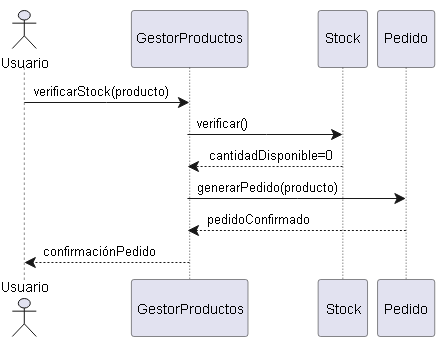

The diagram above was exported from draw.io. Its source (the exported page's mxGraphModel, read from the mxfile embedded in the PNG):
<mxGraphModel dx="1735" dy="1190" grid="0" gridSize="10" guides="1" tooltips="1" connect="1" arrows="1" fold="1" page="0" pageScale="1" pageWidth="827" pageHeight="1169" math="0" shadow="0">
  <root>
    <mxCell id="0" />
    <mxCell id="1" parent="0" />
    <UserObject label="" plantUmlData="{&#10;  &quot;data&quot;: &quot;@startuml\nactor Usuario\nUsuario -&gt; GestorProductos: verificarStock(producto)\nGestorProductos -&gt; Stock: verificar()\nStock --&gt; GestorProductos: cantidadDisponible=0\nGestorProductos -&gt; Pedido: generarPedido(producto)\nPedido --&gt; GestorProductos: pedidoConfirmado\nGestorProductos --&gt; Usuario: confirmaciónPedido\n@enduml\n&quot;,&#10;  &quot;config&quot;: null&#10;}" id="OkHNdJN28T5p_jFKmwhe-52">
      <mxCell connectable="0" parent="1" style="group;transparentBounds=1;editIcon=1;lockedGroup=0;groupPadding=10;" vertex="1">
        <mxGeometry as="geometry" />
      </mxCell>
    </UserObject>
    <UserObject label="" plantUmlId="life_0" plantUmlBaseStyle="endArrow=none;html=1;strokeColor=#181818;strokeWidth=0.5;dashed=1;dashPattern=5 5;" plantUmlBaseValue="" id="OkHNdJN28T5p_jFKmwhe-53">
      <mxCell edge="1" parent="OkHNdJN28T5p_jFKmwhe-52" style="endArrow=none;html=1;strokeColor=#181818;strokeWidth=0.5;dashed=1;dashPattern=5 5;rounded=0;">
        <mxGeometry relative="1" as="geometry">
          <mxPoint x="42" y="267" as="sourcePoint" />
          <mxPoint x="42" y="480" as="targetPoint" />
        </mxGeometry>
      </mxCell>
    </UserObject>
    <UserObject label="GestorProductos" plantUmlId="p_1" plantUmlBaseStyle="shape=umlLifeline;perimeter=lifelinePerimeter;size=57;lifelineMirror=1;container=1;dropTarget=0;collapsible=0;recursiveResize=0;outlineConnect=0;portConstraint=eastwest;rounded=1;absoluteArcSize=1;arcSize=5;fillColor=#E2E2F0;strokeColor=#181818;strokeWidth=0.5;fontColor=#000000;fontSize=14;whiteSpace=wrap;html=1;" plantUmlBaseValue="GestorProductos" id="OkHNdJN28T5p_jFKmwhe-54">
      <mxCell parent="OkHNdJN28T5p_jFKmwhe-52" style="shape=umlLifeline;perimeter=lifelinePerimeter;size=57;lifelineMirror=1;container=1;dropTarget=0;collapsible=0;recursiveResize=0;outlineConnect=0;portConstraint=eastwest;rounded=1;absoluteArcSize=1;arcSize=5;fillColor=#E2E2F0;strokeColor=#181818;strokeWidth=0.5;fontColor=#000000;fontSize=14;whiteSpace=wrap;html=1;" vertex="1">
        <mxGeometry height="326" width="116.6" x="149.09999999999997" y="210" as="geometry" />
      </mxCell>
    </UserObject>
    <UserObject label="Stock" plantUmlId="p_2" plantUmlBaseStyle="shape=umlLifeline;perimeter=lifelinePerimeter;size=57;lifelineMirror=1;container=1;dropTarget=0;collapsible=0;recursiveResize=0;outlineConnect=0;portConstraint=eastwest;rounded=1;absoluteArcSize=1;arcSize=5;fillColor=#E2E2F0;strokeColor=#181818;strokeWidth=0.5;fontColor=#000000;fontSize=14;whiteSpace=wrap;html=1;" plantUmlBaseValue="Stock" id="OkHNdJN28T5p_jFKmwhe-55">
      <mxCell parent="OkHNdJN28T5p_jFKmwhe-52" style="shape=umlLifeline;perimeter=lifelinePerimeter;size=57;lifelineMirror=1;container=1;dropTarget=0;collapsible=0;recursiveResize=0;outlineConnect=0;portConstraint=eastwest;rounded=1;absoluteArcSize=1;arcSize=5;fillColor=#E2E2F0;strokeColor=#181818;strokeWidth=0.5;fontColor=#000000;fontSize=14;whiteSpace=wrap;html=1;" vertex="1">
        <mxGeometry height="326" width="49.4" x="335.84285714285716" y="210" as="geometry" />
      </mxCell>
    </UserObject>
    <UserObject label="Pedido" plantUmlId="p_3" plantUmlBaseStyle="shape=umlLifeline;perimeter=lifelinePerimeter;size=57;lifelineMirror=1;container=1;dropTarget=0;collapsible=0;recursiveResize=0;outlineConnect=0;portConstraint=eastwest;rounded=1;absoluteArcSize=1;arcSize=5;fillColor=#E2E2F0;strokeColor=#181818;strokeWidth=0.5;fontColor=#000000;fontSize=14;whiteSpace=wrap;html=1;" plantUmlBaseValue="Pedido" id="OkHNdJN28T5p_jFKmwhe-56">
      <mxCell parent="OkHNdJN28T5p_jFKmwhe-52" style="shape=umlLifeline;perimeter=lifelinePerimeter;size=57;lifelineMirror=1;container=1;dropTarget=0;collapsible=0;recursiveResize=0;outlineConnect=0;portConstraint=eastwest;rounded=1;absoluteArcSize=1;arcSize=5;fillColor=#E2E2F0;strokeColor=#181818;strokeWidth=0.5;fontColor=#000000;fontSize=14;whiteSpace=wrap;html=1;" vertex="1">
        <mxGeometry height="326" width="57.199999999999996" x="395.24285714285713" y="210" as="geometry" />
      </mxCell>
    </UserObject>
    <UserObject label="verificarStock(producto)" plantUmlId="msg_4" plantUmlBaseStyle="endArrow=classic;endFill=1;endSize=9;html=1;rounded=0;edgeStyle=elbowEdgeStyle;elbow=vertical;curved=0;strokeColor=#181818;strokeWidth=1;fontColor=#000000;fontSize=13;verticalAlign=bottom;labelBackgroundColor=none;" plantUmlBaseValue="verificarStock(producto)" id="OkHNdJN28T5p_jFKmwhe-57">
      <mxCell edge="1" parent="OkHNdJN28T5p_jFKmwhe-52" style="endArrow=classic;endFill=1;endSize=9;html=1;rounded=0;edgeStyle=elbowEdgeStyle;elbow=vertical;curved=0;strokeColor=#181818;strokeWidth=1;fontColor=#000000;fontSize=13;verticalAlign=bottom;labelBackgroundColor=none;" target="OkHNdJN28T5p_jFKmwhe-54">
        <mxGeometry relative="1" x="-0.067" as="geometry">
          <Array as="points">
            <mxPoint x="124.3" y="302" />
          </Array>
          <mxPoint x="42" y="302" as="sourcePoint" />
          <mxPoint x="207.39999999999998" y="302" as="targetPoint" />
        </mxGeometry>
      </mxCell>
    </UserObject>
    <UserObject label="verificar()" plantUmlId="msg_5" plantUmlBaseStyle="endArrow=classic;endFill=1;endSize=9;html=1;rounded=0;edgeStyle=elbowEdgeStyle;elbow=vertical;curved=0;strokeColor=#181818;strokeWidth=1;fontColor=#000000;fontSize=13;verticalAlign=bottom;labelBackgroundColor=none;" plantUmlBaseValue="verificar()" id="OkHNdJN28T5p_jFKmwhe-58">
      <mxCell edge="1" parent="OkHNdJN28T5p_jFKmwhe-52" source="OkHNdJN28T5p_jFKmwhe-54" style="endArrow=classic;endFill=1;endSize=9;html=1;rounded=0;edgeStyle=elbowEdgeStyle;elbow=vertical;curved=0;strokeColor=#181818;strokeWidth=1;fontColor=#000000;fontSize=13;verticalAlign=bottom;labelBackgroundColor=none;" target="OkHNdJN28T5p_jFKmwhe-55">
        <mxGeometry relative="1" x="-0.541" as="geometry">
          <Array as="points">
            <mxPoint x="284.3" y="334" />
          </Array>
          <mxPoint x="207.39999999999998" y="334" as="sourcePoint" />
          <mxPoint x="360.54285714285714" y="334" as="targetPoint" />
        </mxGeometry>
      </mxCell>
    </UserObject>
    <UserObject label="cantidadDisponible=0" plantUmlId="msg_6" plantUmlBaseStyle="endArrow=classic;endFill=1;endSize=9;html=1;rounded=0;edgeStyle=elbowEdgeStyle;elbow=vertical;curved=0;strokeColor=#181818;strokeWidth=1;fontColor=#000000;fontSize=13;verticalAlign=bottom;labelBackgroundColor=none;dashed=1;dashPattern=2 2;" plantUmlBaseValue="cantidadDisponible=0" id="OkHNdJN28T5p_jFKmwhe-59">
      <mxCell edge="1" parent="OkHNdJN28T5p_jFKmwhe-52" source="OkHNdJN28T5p_jFKmwhe-55" style="endArrow=classic;endFill=1;endSize=9;html=1;rounded=0;edgeStyle=elbowEdgeStyle;elbow=vertical;curved=0;strokeColor=#181818;strokeWidth=1;fontColor=#000000;fontSize=13;verticalAlign=bottom;labelBackgroundColor=none;dashed=1;dashPattern=2 2;" target="OkHNdJN28T5p_jFKmwhe-54">
        <mxGeometry relative="1" x="-0.059" as="geometry">
          <Array as="points">
            <mxPoint x="284.3" y="366" />
          </Array>
          <mxPoint x="360.54285714285714" y="366" as="sourcePoint" />
          <mxPoint x="207.39999999999998" y="366" as="targetPoint" />
        </mxGeometry>
      </mxCell>
    </UserObject>
    <UserObject label="generarPedido(producto)" plantUmlId="msg_7" plantUmlBaseStyle="endArrow=classic;endFill=1;endSize=9;html=1;rounded=0;edgeStyle=elbowEdgeStyle;elbow=vertical;curved=0;strokeColor=#181818;strokeWidth=1;fontColor=#000000;fontSize=13;verticalAlign=bottom;labelBackgroundColor=none;" plantUmlBaseValue="generarPedido(producto)" id="OkHNdJN28T5p_jFKmwhe-60">
      <mxCell edge="1" parent="OkHNdJN28T5p_jFKmwhe-52" source="OkHNdJN28T5p_jFKmwhe-54" style="endArrow=classic;endFill=1;endSize=9;html=1;rounded=0;edgeStyle=elbowEdgeStyle;elbow=vertical;curved=0;strokeColor=#181818;strokeWidth=1;fontColor=#000000;fontSize=13;verticalAlign=bottom;labelBackgroundColor=none;" target="OkHNdJN28T5p_jFKmwhe-56">
        <mxGeometry relative="1" x="-0.274" as="geometry">
          <Array as="points">
            <mxPoint x="315.3" y="398" />
          </Array>
          <mxPoint x="207.39999999999998" y="398" as="sourcePoint" />
          <mxPoint x="423.84285714285716" y="398" as="targetPoint" />
        </mxGeometry>
      </mxCell>
    </UserObject>
    <UserObject label="pedidoConfirmado" plantUmlId="msg_8" plantUmlBaseStyle="endArrow=classic;endFill=1;endSize=9;html=1;rounded=0;edgeStyle=elbowEdgeStyle;elbow=vertical;curved=0;strokeColor=#181818;strokeWidth=1;fontColor=#000000;fontSize=13;verticalAlign=bottom;labelBackgroundColor=none;dashed=1;dashPattern=2 2;" plantUmlBaseValue="pedidoConfirmado" id="OkHNdJN28T5p_jFKmwhe-61">
      <mxCell edge="1" parent="OkHNdJN28T5p_jFKmwhe-52" source="OkHNdJN28T5p_jFKmwhe-56" style="endArrow=classic;endFill=1;endSize=9;html=1;rounded=0;edgeStyle=elbowEdgeStyle;elbow=vertical;curved=0;strokeColor=#181818;strokeWidth=1;fontColor=#000000;fontSize=13;verticalAlign=bottom;labelBackgroundColor=none;dashed=1;dashPattern=2 2;" target="OkHNdJN28T5p_jFKmwhe-54">
        <mxGeometry relative="1" x="0.353" as="geometry">
          <Array as="points">
            <mxPoint x="315.3" y="430" />
          </Array>
          <mxPoint x="423.84285714285716" y="430" as="sourcePoint" />
          <mxPoint x="207.39999999999998" y="430" as="targetPoint" />
        </mxGeometry>
      </mxCell>
    </UserObject>
    <UserObject label="confirmaciónPedido" plantUmlId="msg_9" plantUmlBaseStyle="endArrow=classic;endFill=1;endSize=9;html=1;rounded=0;edgeStyle=elbowEdgeStyle;elbow=vertical;curved=0;strokeColor=#181818;strokeWidth=1;fontColor=#000000;fontSize=13;verticalAlign=bottom;labelBackgroundColor=none;dashed=1;dashPattern=2 2;" plantUmlBaseValue="confirmaciónPedido" id="OkHNdJN28T5p_jFKmwhe-62">
      <mxCell edge="1" parent="OkHNdJN28T5p_jFKmwhe-52" source="OkHNdJN28T5p_jFKmwhe-54" style="endArrow=classic;endFill=1;endSize=9;html=1;rounded=0;edgeStyle=elbowEdgeStyle;elbow=vertical;curved=0;strokeColor=#181818;strokeWidth=1;fontColor=#000000;fontSize=13;verticalAlign=bottom;labelBackgroundColor=none;dashed=1;dashPattern=2 2;">
        <mxGeometry relative="1" x="0.085" as="geometry">
          <Array as="points">
            <mxPoint x="124.3" y="462" />
          </Array>
          <mxPoint x="207.39999999999998" y="462" as="sourcePoint" />
          <mxPoint x="42" y="462" as="targetPoint" />
        </mxGeometry>
      </mxCell>
    </UserObject>
    <UserObject label="Usuario" plantUmlId="p_10" plantUmlBaseStyle="shape=umlActor;verticalLabelPosition=bottom;verticalAlign=top;fillColor=#E2E2F0;strokeColor=#181818;fontColor=#000000;fontSize=14;html=1;" plantUmlBaseValue="Usuario" id="OkHNdJN28T5p_jFKmwhe-63">
      <mxCell parent="OkHNdJN28T5p_jFKmwhe-52" style="shape=umlActor;verticalLabelPosition=bottom;verticalAlign=top;fillColor=#E2E2F0;strokeColor=#181818;fontColor=#000000;fontSize=14;html=1;" vertex="1">
        <mxGeometry height="38" width="24" x="30" y="210" as="geometry" />
      </mxCell>
    </UserObject>
    <UserObject label="Usuario" plantUmlId="pf_11" plantUmlBaseStyle="shape=umlActor;verticalLabelPosition=top;verticalAlign=bottom;fillColor=#E2E2F0;strokeColor=#181818;fontColor=#000000;fontSize=14;html=1;" plantUmlBaseValue="Usuario" id="OkHNdJN28T5p_jFKmwhe-64">
      <mxCell parent="OkHNdJN28T5p_jFKmwhe-52" style="shape=umlActor;verticalLabelPosition=top;verticalAlign=bottom;fillColor=#E2E2F0;strokeColor=#181818;fontColor=#000000;fontSize=14;html=1;" vertex="1">
        <mxGeometry height="38" width="24" x="30" y="498" as="geometry" />
      </mxCell>
    </UserObject>
  </root>
</mxGraphModel>